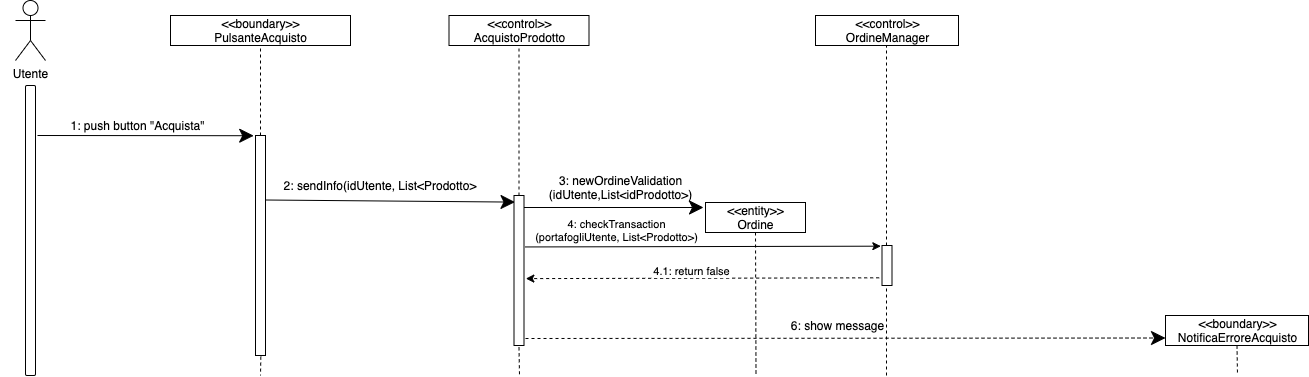

The diagram above was exported from draw.io. Its source (the exported page's mxGraphModel, read from the mxfile embedded in the PNG):
<mxGraphModel dx="946" dy="637" grid="1" gridSize="10" guides="1" tooltips="1" connect="1" arrows="1" fold="1" page="1" pageScale="1" pageWidth="827" pageHeight="1169" math="0" shadow="0">
  <root>
    <mxCell id="0" />
    <mxCell id="1" parent="0" />
    <mxCell id="CcJ4rSHBO9rAn4vY1qrG-1" value="Utente" style="shape=umlActor;verticalLabelPosition=bottom;verticalAlign=top;html=1;outlineConnect=0;" parent="1" vertex="1">
      <mxGeometry x="240" y="45" width="30" height="60" as="geometry" />
    </mxCell>
    <mxCell id="CcJ4rSHBO9rAn4vY1qrG-6" value="" style="html=1;points=[];perimeter=orthogonalPerimeter;rounded=1;" parent="1" vertex="1">
      <mxGeometry x="250" y="130" width="10" height="290" as="geometry" />
    </mxCell>
    <mxCell id="CcJ4rSHBO9rAn4vY1qrG-9" value="&lt;div&gt;&amp;lt;&amp;lt;boundary&amp;gt;&amp;gt;&lt;/div&gt;&lt;div&gt;PulsanteAcquisto&lt;br&gt;&lt;/div&gt;" style="html=1;rounded=0;" parent="1" vertex="1">
      <mxGeometry x="395" y="60" width="180" height="30" as="geometry" />
    </mxCell>
    <mxCell id="CcJ4rSHBO9rAn4vY1qrG-11" value="" style="edgeStyle=orthogonalEdgeStyle;rounded=0;orthogonalLoop=1;jettySize=auto;html=1;strokeColor=none;" parent="1" source="CcJ4rSHBO9rAn4vY1qrG-10" target="CcJ4rSHBO9rAn4vY1qrG-9" edge="1">
      <mxGeometry relative="1" as="geometry" />
    </mxCell>
    <mxCell id="CcJ4rSHBO9rAn4vY1qrG-12" value="" style="edgeStyle=orthogonalEdgeStyle;orthogonalLoop=1;jettySize=auto;html=1;strokeColor=#000000;rounded=0;dashed=1;endArrow=none;endFill=0;" parent="1" source="CcJ4rSHBO9rAn4vY1qrG-10" target="CcJ4rSHBO9rAn4vY1qrG-9" edge="1">
      <mxGeometry relative="1" as="geometry" />
    </mxCell>
    <mxCell id="CcJ4rSHBO9rAn4vY1qrG-19" value="" style="edgeStyle=orthogonalEdgeStyle;rounded=0;orthogonalLoop=1;jettySize=auto;html=1;dashed=1;endArrow=none;endFill=0;strokeColor=#000000;exitX=0.533;exitY=1.005;exitDx=0;exitDy=0;exitPerimeter=0;" parent="1" source="CcJ4rSHBO9rAn4vY1qrG-10" edge="1">
      <mxGeometry relative="1" as="geometry">
        <mxPoint x="485" y="420" as="targetPoint" />
      </mxGeometry>
    </mxCell>
    <mxCell id="CcJ4rSHBO9rAn4vY1qrG-10" value="" style="html=1;points=[];perimeter=orthogonalPerimeter;rounded=0;arcSize=50;" parent="1" vertex="1">
      <mxGeometry x="480" y="180" width="10" height="220" as="geometry" />
    </mxCell>
    <mxCell id="CcJ4rSHBO9rAn4vY1qrG-20" value="&lt;div&gt;&amp;lt;&amp;lt;control&amp;gt;&amp;gt;&lt;/div&gt;AcquistoProdotto" style="html=1;rounded=0;" parent="1" vertex="1">
      <mxGeometry x="673.5" y="60" width="140" height="30" as="geometry" />
    </mxCell>
    <mxCell id="CcJ4rSHBO9rAn4vY1qrG-21" value="&lt;div&gt;&amp;lt;&amp;lt;boundary&amp;gt;&amp;gt;&lt;/div&gt;&lt;div&gt;NotificaErroreAcquisto&lt;br&gt;&lt;/div&gt;" style="html=1;rounded=0;" parent="1" vertex="1">
      <mxGeometry x="1390" y="360" width="143" height="30" as="geometry" />
    </mxCell>
    <mxCell id="CcJ4rSHBO9rAn4vY1qrG-27" value="" style="endArrow=classic;endFill=1;endSize=12;html=1;strokeColor=#000000;rounded=1;entryX=-0.18;entryY=0.001;entryDx=0;entryDy=0;entryPerimeter=0;" parent="1" target="CcJ4rSHBO9rAn4vY1qrG-10" edge="1">
      <mxGeometry width="160" relative="1" as="geometry">
        <mxPoint x="262" y="180" as="sourcePoint" />
        <mxPoint x="440" y="180" as="targetPoint" />
      </mxGeometry>
    </mxCell>
    <mxCell id="CcJ4rSHBO9rAn4vY1qrG-28" value="1: push button &quot;Acquista&quot;" style="text;html=1;strokeColor=none;fillColor=none;align=center;verticalAlign=middle;whiteSpace=wrap;rounded=0;dashed=1;" parent="1" vertex="1">
      <mxGeometry x="225" y="160" width="275" height="20" as="geometry" />
    </mxCell>
    <mxCell id="CcJ4rSHBO9rAn4vY1qrG-31" value="" style="endArrow=classic;endFill=1;endSize=12;html=1;strokeColor=#000000;rounded=1;entryX=0.1;entryY=0.044;entryDx=0;entryDy=0;entryPerimeter=0;" parent="1" target="CcJ4rSHBO9rAn4vY1qrG-32" edge="1">
      <mxGeometry width="160" relative="1" as="geometry">
        <mxPoint x="490" y="244.5" as="sourcePoint" />
        <mxPoint x="670" y="244.5" as="targetPoint" />
      </mxGeometry>
    </mxCell>
    <mxCell id="CcJ4rSHBO9rAn4vY1qrG-44" value="" style="endArrow=none;html=1;dashed=1;strokeColor=#000000;entryX=0.5;entryY=1;entryDx=0;entryDy=0;" parent="1" source="CcJ4rSHBO9rAn4vY1qrG-32" target="CcJ4rSHBO9rAn4vY1qrG-20" edge="1">
      <mxGeometry width="50" height="50" relative="1" as="geometry">
        <mxPoint x="655" y="230" as="sourcePoint" />
        <mxPoint x="610" y="180" as="targetPoint" />
      </mxGeometry>
    </mxCell>
    <mxCell id="CcJ4rSHBO9rAn4vY1qrG-51" value="" style="endArrow=none;html=1;dashed=1;strokeColor=#000000;exitX=0.5;exitY=1.012;exitDx=0;exitDy=0;exitPerimeter=0;" parent="1" source="CcJ4rSHBO9rAn4vY1qrG-32" edge="1">
      <mxGeometry width="50" height="50" relative="1" as="geometry">
        <mxPoint x="670" y="320" as="sourcePoint" />
        <mxPoint x="744" y="420" as="targetPoint" />
      </mxGeometry>
    </mxCell>
    <mxCell id="MaDgwZRoLFrVz0o0WALn-1" value="&lt;div&gt;&amp;lt;&amp;lt;entity&amp;gt;&amp;gt;&lt;/div&gt;&lt;div&gt;Ordine&lt;br&gt;&lt;/div&gt;" style="html=1;rounded=0;" parent="1" vertex="1">
      <mxGeometry x="930" y="247" width="100" height="30" as="geometry" />
    </mxCell>
    <mxCell id="MaDgwZRoLFrVz0o0WALn-7" style="edgeStyle=orthogonalEdgeStyle;rounded=0;orthogonalLoop=1;jettySize=auto;html=1;exitX=0.5;exitY=1;exitDx=0;exitDy=0;endArrow=classic;endFill=1;" parent="1" source="CcJ4rSHBO9rAn4vY1qrG-21" target="CcJ4rSHBO9rAn4vY1qrG-21" edge="1">
      <mxGeometry relative="1" as="geometry" />
    </mxCell>
    <mxCell id="MaDgwZRoLFrVz0o0WALn-8" value="" style="endArrow=classic;endFill=1;endSize=12;html=1;strokeColor=#000000;rounded=1;dashed=1;entryX=0;entryY=0.75;entryDx=0;entryDy=0;" parent="1" target="CcJ4rSHBO9rAn4vY1qrG-21" edge="1">
      <mxGeometry width="160" relative="1" as="geometry">
        <mxPoint x="750" y="383" as="sourcePoint" />
        <mxPoint x="1305" y="387" as="targetPoint" />
        <Array as="points" />
      </mxGeometry>
    </mxCell>
    <mxCell id="MaDgwZRoLFrVz0o0WALn-9" value="6: show message" style="text;html=1;align=center;verticalAlign=middle;resizable=0;points=[];autosize=1;" parent="1" vertex="1">
      <mxGeometry x="1006.5" y="360" width="110" height="20" as="geometry" />
    </mxCell>
    <mxCell id="CcJ4rSHBO9rAn4vY1qrG-48" value="2: sendInfo(idUtente, List&amp;lt;Prodotto&amp;gt;" style="text;html=1;strokeColor=none;fillColor=none;align=center;verticalAlign=middle;whiteSpace=wrap;rounded=0;dashed=1;" parent="1" vertex="1">
      <mxGeometry x="480" y="220" width="250" height="20" as="geometry" />
    </mxCell>
    <mxCell id="yD7RQ8nKyKO5o9sPig0v-1" value="" style="endArrow=classic;endFill=1;endSize=12;html=1;strokeColor=#000000;rounded=1;exitX=0.902;exitY=0.08;exitDx=0;exitDy=0;exitPerimeter=0;" parent="1" edge="1" source="CcJ4rSHBO9rAn4vY1qrG-32">
      <mxGeometry width="160" relative="1" as="geometry">
        <mxPoint x="700" y="252" as="sourcePoint" />
        <mxPoint x="928" y="252" as="targetPoint" />
        <Array as="points" />
      </mxGeometry>
    </mxCell>
    <mxCell id="CcJ4rSHBO9rAn4vY1qrG-32" value="" style="html=1;points=[];perimeter=orthogonalPerimeter;rounded=0;arcSize=50;" parent="1" vertex="1">
      <mxGeometry x="738.5" y="240" width="10" height="150" as="geometry" />
    </mxCell>
    <mxCell id="qUzg5jS_PjWGw9Fjg8e6-4" value="" style="endArrow=none;html=1;dashed=1;strokeColor=#000000;exitX=0.5;exitY=1;exitDx=0;exitDy=0;" parent="1" source="MaDgwZRoLFrVz0o0WALn-1" edge="1">
      <mxGeometry width="50" height="50" relative="1" as="geometry">
        <mxPoint x="980.0000000000002" y="320" as="sourcePoint" />
        <mxPoint x="980.5" y="420" as="targetPoint" />
      </mxGeometry>
    </mxCell>
    <mxCell id="qUzg5jS_PjWGw9Fjg8e6-5" value="3: newOrdineValidation&lt;br&gt;(idUtente,List&amp;lt;idProdotto&amp;gt;)" style="text;html=1;align=center;verticalAlign=middle;resizable=0;points=[];autosize=1;" parent="1" vertex="1">
      <mxGeometry x="765" y="217" width="160" height="30" as="geometry" />
    </mxCell>
    <mxCell id="qUzg5jS_PjWGw9Fjg8e6-8" value="" style="endArrow=none;html=1;dashed=1;strokeColor=#000000;exitX=0.5;exitY=1;exitDx=0;exitDy=0;" parent="1" source="CcJ4rSHBO9rAn4vY1qrG-21" edge="1">
      <mxGeometry width="50" height="50" relative="1" as="geometry">
        <mxPoint x="1312" y="400" as="sourcePoint" />
        <mxPoint x="1462" y="420" as="targetPoint" />
      </mxGeometry>
    </mxCell>
    <mxCell id="qUzg5jS_PjWGw9Fjg8e6-20" value="" style="endArrow=none;html=1;dashed=1;strokeColor=#000000;" parent="1" edge="1">
      <mxGeometry width="50" height="50" relative="1" as="geometry">
        <mxPoint x="1312" y="380" as="sourcePoint" />
        <mxPoint x="1312" y="380" as="targetPoint" />
      </mxGeometry>
    </mxCell>
    <mxCell id="2vt92T6ptzS6wM8UoXgW-3" value="" style="endArrow=none;html=1;dashed=1;strokeColor=#000000;exitX=0.55;exitY=0.067;exitDx=0;exitDy=0;exitPerimeter=0;" edge="1" parent="1">
      <mxGeometry width="50" height="50" relative="1" as="geometry">
        <mxPoint x="1271.5" y="347.5" as="sourcePoint" />
        <mxPoint x="1271.5" y="347.5" as="targetPoint" />
        <Array as="points" />
      </mxGeometry>
    </mxCell>
    <mxCell id="2vt92T6ptzS6wM8UoXgW-4" value="&lt;div&gt;&amp;lt;&amp;lt;control&amp;gt;&amp;gt;&lt;/div&gt;&lt;div&gt;OrdineManager&lt;br&gt;&lt;/div&gt;" style="html=1;rounded=0;" vertex="1" parent="1">
      <mxGeometry x="1040" y="60" width="143" height="30" as="geometry" />
    </mxCell>
    <mxCell id="2vt92T6ptzS6wM8UoXgW-5" value="" style="endArrow=none;html=1;dashed=1;strokeColor=#000000;" edge="1" parent="1" source="2vt92T6ptzS6wM8UoXgW-6">
      <mxGeometry width="50" height="50" relative="1" as="geometry">
        <mxPoint x="1111" y="420" as="sourcePoint" />
        <mxPoint x="1111" y="90" as="targetPoint" />
        <Array as="points" />
      </mxGeometry>
    </mxCell>
    <mxCell id="2vt92T6ptzS6wM8UoXgW-6" value="" style="html=1;points=[];perimeter=orthogonalPerimeter;rounded=0;arcSize=50;" vertex="1" parent="1">
      <mxGeometry x="1106.5" y="290" width="10" height="40" as="geometry" />
    </mxCell>
    <mxCell id="2vt92T6ptzS6wM8UoXgW-7" value="" style="endArrow=none;html=1;dashed=1;strokeColor=#000000;" edge="1" parent="1" target="2vt92T6ptzS6wM8UoXgW-6">
      <mxGeometry width="50" height="50" relative="1" as="geometry">
        <mxPoint x="1111" y="420" as="sourcePoint" />
        <mxPoint x="1111" y="90" as="targetPoint" />
        <Array as="points" />
      </mxGeometry>
    </mxCell>
    <mxCell id="2vt92T6ptzS6wM8UoXgW-8" value="" style="endArrow=classic;html=1;exitX=1.1;exitY=0.343;exitDx=0;exitDy=0;exitPerimeter=0;entryX=-0.117;entryY=0.017;entryDx=0;entryDy=0;entryPerimeter=0;" edge="1" parent="1" source="CcJ4rSHBO9rAn4vY1qrG-32" target="2vt92T6ptzS6wM8UoXgW-6">
      <mxGeometry width="50" height="50" relative="1" as="geometry">
        <mxPoint x="1030" y="340" as="sourcePoint" />
        <mxPoint x="1080" y="290" as="targetPoint" />
      </mxGeometry>
    </mxCell>
    <mxCell id="2vt92T6ptzS6wM8UoXgW-10" value="4: checkTransaction&lt;br&gt;(portafogliUtente, List&amp;lt;Prodotto&amp;gt;)" style="edgeLabel;html=1;align=center;verticalAlign=middle;resizable=0;points=[];" vertex="1" connectable="0" parent="2vt92T6ptzS6wM8UoXgW-8">
      <mxGeometry x="-0.6019" y="-1" relative="1" as="geometry">
        <mxPoint x="19.66" y="-17.3" as="offset" />
      </mxGeometry>
    </mxCell>
    <mxCell id="2vt92T6ptzS6wM8UoXgW-9" value="" style="endArrow=classic;html=1;exitX=-0.283;exitY=0.808;exitDx=0;exitDy=0;exitPerimeter=0;entryX=1.183;entryY=0.554;entryDx=0;entryDy=0;entryPerimeter=0;dashed=1;" edge="1" parent="1" source="2vt92T6ptzS6wM8UoXgW-6" target="CcJ4rSHBO9rAn4vY1qrG-32">
      <mxGeometry width="50" height="50" relative="1" as="geometry">
        <mxPoint x="1030" y="340" as="sourcePoint" />
        <mxPoint x="1080" y="290" as="targetPoint" />
      </mxGeometry>
    </mxCell>
    <mxCell id="2vt92T6ptzS6wM8UoXgW-11" value="4.1: return false" style="edgeLabel;html=1;align=center;verticalAlign=middle;resizable=0;points=[];" vertex="1" connectable="0" parent="2vt92T6ptzS6wM8UoXgW-9">
      <mxGeometry x="0.0607" relative="1" as="geometry">
        <mxPoint x="-1.08" y="-7.73" as="offset" />
      </mxGeometry>
    </mxCell>
  </root>
</mxGraphModel>